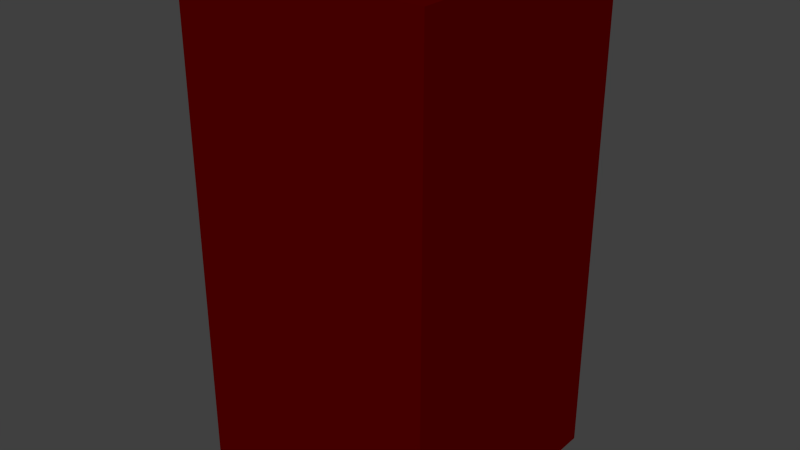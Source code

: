 # Source: House.blend  (saved by Blender 2.70.0; exported with 4.5.12 LTS)
import bpy
from mathutils import Matrix  # noqa: F401  (used for matrix-valued properties, if any)

bpy.ops.wm.read_factory_settings(use_empty=True)
scene = bpy.context.scene
scene.name = 'Scene'

# ---- collections
col_collection_1 = bpy.data.collections.new('Collection 1'); scene.collection.children.link(col_collection_1)

# ---- materials (node trees are filled in below, after node groups)
mat_material_001 = bpy.data.materials.new('Material.001')
mat_material_001.alpha_threshold = 0.0
mat_material_001.use_transparent_shadow = False
mat_material_001.diffuse_color = (0.08898, 0.0, 0.0, 1.0)
mat_material_001.roughness = 0.5
mat_material_001.line_color = (0.0, 0.0, 0.0, 1.0)

# ---- material node trees

# ---- world
world_world = bpy.data.worlds.new('World'); scene.world = world_world
world_world.color = (0.05088, 0.05088, 0.05088)
world_world.use_sun_shadow = False
world_world.sun_shadow_jitter_overblur = 0.0
world_world.cycles.sampling_method = 'MANUAL'
world_world.cycles.sample_map_resolution = 256

# ---- meshes
me_cube_001 = bpy.data.meshes.new('Cube.001')
me_cube_001.from_pydata([(-5.0, -5.0, 0.0), (-5.0, 5.0, 0.0), (5.0, 5.0, 0.0), (5.0, -5.0, 0.0), (-5.0, -5.0, 20.0), (-5.0, 5.0, 20.0), (5.0, 5.0, 20.0), (5.0, -5.0, 20.0), (-5.0, -5.0, 0.0), (-5.0, -5.0, 0.0), (-5.0, -5.0, 20.0), (-5.0, -5.0, 20.0), (-5.0, 5.0, 20.0), (-5.0, 5.0, 20.0), (-5.0, 5.0, 0.0), (-5.0, 5.0, 0.0), (5.0, 5.0, 20.0), (5.0, 5.0, 20.0), (5.0, 5.0, 0.0), (5.0, 5.0, 0.0), (5.0, -5.0, 20.0), (5.0, -5.0, 20.0), (5.0, -5.0, 0.0), (5.0, -5.0, 0.0)], [], [(4, 5, 1, 0), (12, 6, 2, 14), (16, 7, 3, 18), (20, 10, 8, 22), (9, 15, 19, 23), (21, 17, 13, 11)])
me_cube_001.materials.append(mat_material_001)
me_cube_001.use_remesh_preserve_volume = False
me_cube_001.use_remesh_preserve_attributes = False
me_cube_001.use_mirror_vertex_groups = False
me_cube_001.update()

# ---- objects
ob_cube = bpy.data.objects.new('Cube', me_cube_001)

# ---- transforms, parenting, visibility, modifiers, constraints
ob_cube.location = (0.0, 0.0, 0.0)
ob_cube.lineart.crease_threshold = 0.0

# ---- collection membership
col_collection_1.objects.link(ob_cube)

# ---- scene / render settings (as saved in the file)
scene.frame_start = 1; scene.frame_end = 250; scene.frame_set(1)
scene.render.engine = 'BLENDER_EEVEE_NEXT'
scene.render.resolution_percentage = 50
scene.render.dither_intensity = 0.0
scene.cycles.use_denoising = False
scene.cycles.samples = 10
scene.cycles.sampling_pattern = 'TABULATED_SOBOL'
scene.cycles.light_sampling_threshold = 0.0
scene.cycles.use_adaptive_sampling = False
scene.cycles.use_light_tree = False
scene.cycles.blur_glossy = 0.0
scene.cycles.volume_bounces = 1
scene.cycles.pixel_filter_type = 'GAUSSIAN'
scene.cycles.sample_clamp_indirect = 0.0
scene.view_settings.view_transform = 'Standard'
bpy.context.view_layer.update()

# ---- added for rendering (the .blend has no active camera and no usable light): camera, sun
cam_auto = bpy.data.cameras.new('AutoCamera')
cam_auto.lens = 50.0
cam_auto.sensor_width = 36.0
cam_auto.clip_end = 1000.0
ob_auto_camera = bpy.data.objects.new('AutoCamera', cam_auto)
scene.collection.objects.link(ob_auto_camera)
ob_auto_camera.location = (22.6633, -27.1959, 28.1306)
ob_auto_camera.rotation_euler = (1.09748, -7.21219e-08, 0.694738)
scene.camera = ob_auto_camera
light_auto_sun = bpy.data.lights.new('AutoSun', 'SUN')
light_auto_sun.energy = 3.0
light_auto_sun.angle = 0.0523599
ob_auto_sun = bpy.data.objects.new('AutoSun', light_auto_sun)
scene.collection.objects.link(ob_auto_sun)
ob_auto_sun.rotation_euler = (0.872665, 0.174533, 0.523599)
bpy.context.view_layer.update()
